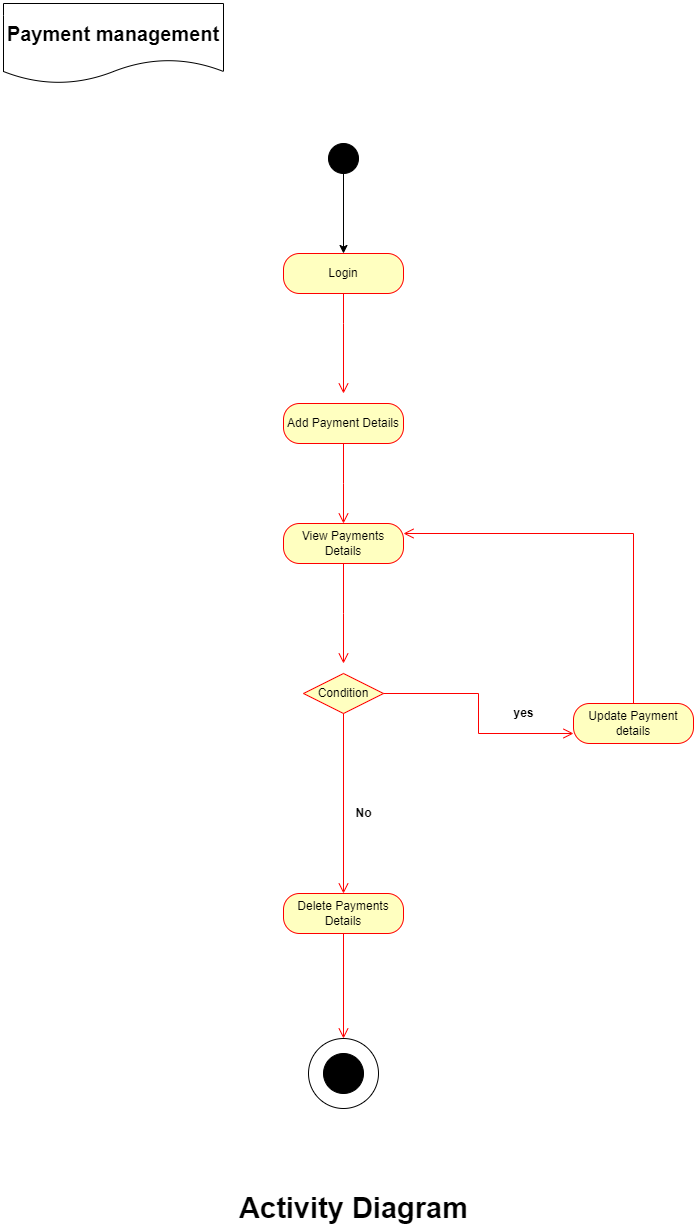

The diagram above was exported from draw.io. Its source (the exported page's mxGraphModel, read from the mxfile embedded in the PNG):
<mxGraphModel dx="2076" dy="2062" grid="1" gridSize="10" guides="1" tooltips="1" connect="1" arrows="1" fold="1" page="1" pageScale="1" pageWidth="850" pageHeight="1100" math="0" shadow="0">
  <root>
    <mxCell id="0" />
    <mxCell id="1" parent="0" />
    <mxCell id="yGyPj0mfdLB8_ixxpVM9-1" value="" style="ellipse;whiteSpace=wrap;html=1;aspect=fixed;fillColor=#000000;" vertex="1" parent="1">
      <mxGeometry x="385" y="20" width="30" height="30" as="geometry" />
    </mxCell>
    <mxCell id="yGyPj0mfdLB8_ixxpVM9-2" value="" style="endArrow=classic;html=1;rounded=0;exitX=0.5;exitY=1;exitDx=0;exitDy=0;" edge="1" parent="1" source="yGyPj0mfdLB8_ixxpVM9-1">
      <mxGeometry width="50" height="50" relative="1" as="geometry">
        <mxPoint x="420" y="260" as="sourcePoint" />
        <mxPoint x="400" y="130" as="targetPoint" />
      </mxGeometry>
    </mxCell>
    <mxCell id="yGyPj0mfdLB8_ixxpVM9-14" value="" style="ellipse;whiteSpace=wrap;html=1;aspect=fixed;fillColor=#FFFFFF;" vertex="1" parent="1">
      <mxGeometry x="365" y="915" width="70" height="70" as="geometry" />
    </mxCell>
    <mxCell id="yGyPj0mfdLB8_ixxpVM9-15" value="" style="ellipse;whiteSpace=wrap;html=1;aspect=fixed;fillColor=#000000;" vertex="1" parent="1">
      <mxGeometry x="380" y="930" width="40" height="40" as="geometry" />
    </mxCell>
    <mxCell id="yGyPj0mfdLB8_ixxpVM9-20" value="&lt;b&gt;yes&lt;/b&gt;" style="text;html=1;align=center;verticalAlign=middle;resizable=0;points=[];autosize=1;strokeColor=none;fillColor=none;" vertex="1" parent="1">
      <mxGeometry x="560" y="580" width="40" height="20" as="geometry" />
    </mxCell>
    <mxCell id="yGyPj0mfdLB8_ixxpVM9-21" value="&lt;b&gt;No&lt;/b&gt;" style="text;html=1;align=center;verticalAlign=middle;resizable=0;points=[];autosize=1;strokeColor=none;fillColor=none;" vertex="1" parent="1">
      <mxGeometry x="405" y="680" width="30" height="20" as="geometry" />
    </mxCell>
    <mxCell id="yGyPj0mfdLB8_ixxpVM9-23" value="Login" style="rounded=1;whiteSpace=wrap;html=1;arcSize=40;fontColor=#000000;fillColor=#ffffc0;strokeColor=#ff0000;" vertex="1" parent="1">
      <mxGeometry x="340" y="130" width="120" height="40" as="geometry" />
    </mxCell>
    <mxCell id="yGyPj0mfdLB8_ixxpVM9-24" value="" style="edgeStyle=orthogonalEdgeStyle;html=1;verticalAlign=bottom;endArrow=open;endSize=8;strokeColor=#ff0000;rounded=0;entryX=0.5;entryY=0;entryDx=0;entryDy=0;" edge="1" source="yGyPj0mfdLB8_ixxpVM9-23" parent="1">
      <mxGeometry relative="1" as="geometry">
        <mxPoint x="400" y="270" as="targetPoint" />
        <Array as="points">
          <mxPoint x="400" y="200" />
          <mxPoint x="400" y="200" />
        </Array>
      </mxGeometry>
    </mxCell>
    <mxCell id="yGyPj0mfdLB8_ixxpVM9-28" value="Add Payment Details" style="rounded=1;whiteSpace=wrap;html=1;arcSize=40;fontColor=#000000;fillColor=#ffffc0;strokeColor=#ff0000;" vertex="1" parent="1">
      <mxGeometry x="340" y="280" width="120" height="40" as="geometry" />
    </mxCell>
    <mxCell id="yGyPj0mfdLB8_ixxpVM9-29" value="" style="edgeStyle=orthogonalEdgeStyle;html=1;verticalAlign=bottom;endArrow=open;endSize=8;strokeColor=#ff0000;rounded=0;entryX=0.5;entryY=0;entryDx=0;entryDy=0;exitX=0.5;exitY=1;exitDx=0;exitDy=0;" edge="1" parent="1" source="yGyPj0mfdLB8_ixxpVM9-28">
      <mxGeometry relative="1" as="geometry">
        <mxPoint x="400" y="400" as="targetPoint" />
        <mxPoint x="410" y="180" as="sourcePoint" />
        <Array as="points">
          <mxPoint x="400" y="360" />
          <mxPoint x="400" y="360" />
        </Array>
      </mxGeometry>
    </mxCell>
    <mxCell id="yGyPj0mfdLB8_ixxpVM9-30" value="View Payments Details" style="rounded=1;whiteSpace=wrap;html=1;arcSize=40;fontColor=#000000;fillColor=#ffffc0;strokeColor=#ff0000;" vertex="1" parent="1">
      <mxGeometry x="340" y="400" width="120" height="40" as="geometry" />
    </mxCell>
    <mxCell id="yGyPj0mfdLB8_ixxpVM9-32" value="" style="edgeStyle=orthogonalEdgeStyle;html=1;verticalAlign=bottom;endArrow=open;endSize=8;strokeColor=#ff0000;rounded=0;entryX=0.5;entryY=0;entryDx=0;entryDy=0;exitX=0.5;exitY=1;exitDx=0;exitDy=0;" edge="1" parent="1" source="yGyPj0mfdLB8_ixxpVM9-30">
      <mxGeometry relative="1" as="geometry">
        <mxPoint x="400" y="540" as="targetPoint" />
        <mxPoint x="410" y="330" as="sourcePoint" />
        <Array as="points">
          <mxPoint x="400" y="490" />
          <mxPoint x="400" y="490" />
        </Array>
      </mxGeometry>
    </mxCell>
    <mxCell id="yGyPj0mfdLB8_ixxpVM9-39" value="Delete Payments Details" style="rounded=1;whiteSpace=wrap;html=1;arcSize=40;fontColor=#000000;fillColor=#ffffc0;strokeColor=#ff0000;" vertex="1" parent="1">
      <mxGeometry x="340" y="770" width="120" height="40" as="geometry" />
    </mxCell>
    <mxCell id="yGyPj0mfdLB8_ixxpVM9-41" value="Update Payment details" style="rounded=1;whiteSpace=wrap;html=1;arcSize=40;fontColor=#000000;fillColor=#ffffc0;strokeColor=#ff0000;" vertex="1" parent="1">
      <mxGeometry x="630" y="580" width="120" height="40" as="geometry" />
    </mxCell>
    <mxCell id="yGyPj0mfdLB8_ixxpVM9-42" value="" style="edgeStyle=orthogonalEdgeStyle;html=1;verticalAlign=bottom;endArrow=open;endSize=8;strokeColor=#ff0000;rounded=0;exitX=0.5;exitY=1;exitDx=0;exitDy=0;entryX=0.5;entryY=0;entryDx=0;entryDy=0;" edge="1" source="yGyPj0mfdLB8_ixxpVM9-39" parent="1" target="yGyPj0mfdLB8_ixxpVM9-14">
      <mxGeometry relative="1" as="geometry">
        <mxPoint x="570" y="880" as="targetPoint" />
      </mxGeometry>
    </mxCell>
    <mxCell id="yGyPj0mfdLB8_ixxpVM9-43" value="Condition" style="rhombus;whiteSpace=wrap;html=1;fillColor=#ffffc0;strokeColor=#ff0000;" vertex="1" parent="1">
      <mxGeometry x="360" y="550" width="80" height="40" as="geometry" />
    </mxCell>
    <mxCell id="yGyPj0mfdLB8_ixxpVM9-48" value="" style="edgeStyle=orthogonalEdgeStyle;html=1;verticalAlign=bottom;endArrow=open;endSize=8;strokeColor=#ff0000;rounded=0;exitX=0.5;exitY=1;exitDx=0;exitDy=0;entryX=0.5;entryY=0;entryDx=0;entryDy=0;" edge="1" source="yGyPj0mfdLB8_ixxpVM9-43" parent="1" target="yGyPj0mfdLB8_ixxpVM9-39">
      <mxGeometry relative="1" as="geometry">
        <mxPoint x="520" y="580" as="targetPoint" />
      </mxGeometry>
    </mxCell>
    <mxCell id="yGyPj0mfdLB8_ixxpVM9-50" value="" style="edgeStyle=orthogonalEdgeStyle;html=1;verticalAlign=bottom;endArrow=open;endSize=8;strokeColor=#ff0000;rounded=0;exitX=1;exitY=0.5;exitDx=0;exitDy=0;entryX=0;entryY=0.75;entryDx=0;entryDy=0;" edge="1" source="yGyPj0mfdLB8_ixxpVM9-43" parent="1" target="yGyPj0mfdLB8_ixxpVM9-41">
      <mxGeometry relative="1" as="geometry">
        <mxPoint x="520" y="580" as="targetPoint" />
      </mxGeometry>
    </mxCell>
    <mxCell id="yGyPj0mfdLB8_ixxpVM9-52" value="" style="edgeStyle=orthogonalEdgeStyle;html=1;verticalAlign=bottom;endArrow=open;endSize=8;strokeColor=#ff0000;rounded=0;exitX=0.5;exitY=0;exitDx=0;exitDy=0;entryX=1;entryY=0.25;entryDx=0;entryDy=0;" edge="1" source="yGyPj0mfdLB8_ixxpVM9-41" parent="1" target="yGyPj0mfdLB8_ixxpVM9-30">
      <mxGeometry relative="1" as="geometry">
        <mxPoint x="470" y="410" as="targetPoint" />
      </mxGeometry>
    </mxCell>
    <mxCell id="yGyPj0mfdLB8_ixxpVM9-71" value="&lt;b&gt;&lt;font style=&quot;font-size: 29px&quot;&gt;Activity Diagram&lt;/font&gt;&lt;/b&gt;" style="text;html=1;align=center;verticalAlign=middle;resizable=0;points=[];autosize=1;strokeColor=none;fillColor=none;" vertex="1" parent="1">
      <mxGeometry x="290" y="1070" width="240" height="30" as="geometry" />
    </mxCell>
    <mxCell id="yGyPj0mfdLB8_ixxpVM9-72" value="&lt;font size=&quot;1&quot;&gt;&lt;b style=&quot;font-size: 20px&quot;&gt;Payment management&lt;/b&gt;&lt;/font&gt;" style="shape=document;whiteSpace=wrap;html=1;boundedLbl=1;fontSize=29;fillColor=#FFFFFF;" vertex="1" parent="1">
      <mxGeometry x="60" y="-120" width="220" height="80" as="geometry" />
    </mxCell>
  </root>
</mxGraphModel>